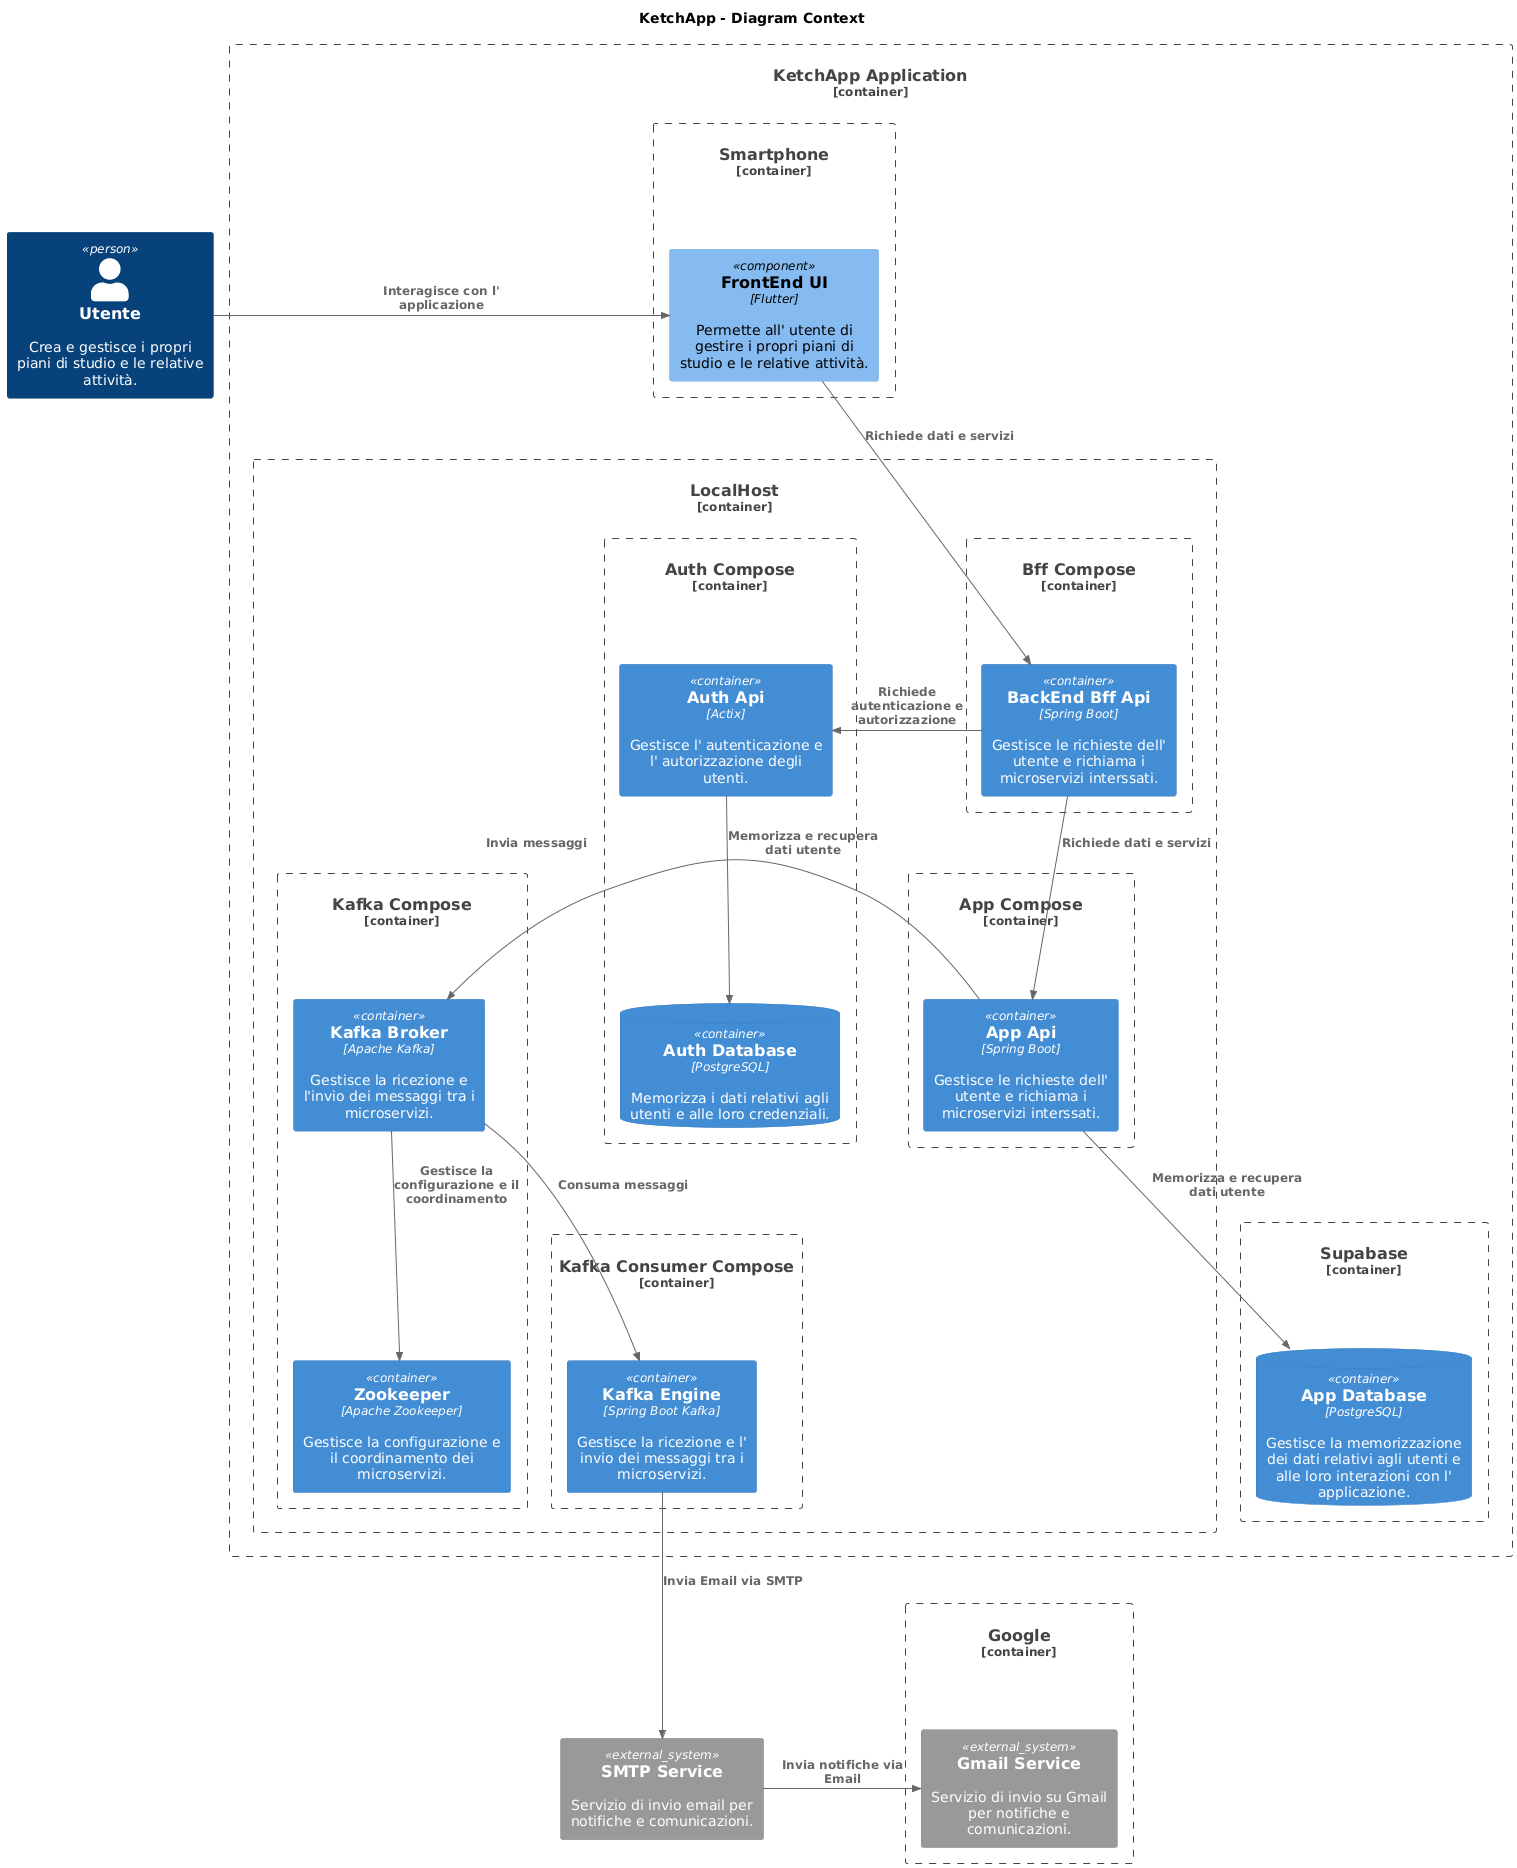

The diagram above was rendered by PlantUML. Its source (embedded in the PNG):
@startuml
!include https://raw.githubusercontent.com/plantuml-stdlib/C4-PlantUML/master/C4_Component.puml

title KetchApp - Diagram Context

Person(user, "Utente", "Crea e gestisce i propri piani di studio e le relative attività.")


Container_Boundary(ketchapp_application, "KetchApp Application") {
Container_Boundary(mobile, "Smartphone") {
  Component(frontend, "FrontEnd UI ", "Flutter", "Permette all' utente di gestire i propri piani di studio e le relative attività.")
}

Container_Boundary(localhost, "LocalHost") {
    Container_Boundary(bffcompose, "Bff Compose") {
        Container(bffapi, "BackEnd Bff Api", "Spring Boot", "Gestisce le richieste dell' utente e richiama i microservizi interssati.")
    }

    Container_Boundary(appcompose, "App Compose") {
        Container(appapi, "App Api", "Spring Boot", "Gestisce le richieste dell' utente e richiama i microservizi interssati.")
    }

    Container_Boundary(authcompose, "Auth Compose") {
        Container(authapi, "Auth Api", "Actix", "Gestisce l' autenticazione e l' autorizzazione degli utenti.")
        ContainerDb(authdb, "Auth Database", "PostgreSQL", "Memorizza i dati relativi agli utenti e alle loro credenziali.")
    }

    Container_Boundary(kafkacompose, "Kafka Compose") {
        Container(kafka_broker, "Kafka Broker", "Apache Kafka", "Gestisce la ricezione e l'invio dei messaggi tra i microservizi.")
        Container(kafka_zookeeper, "Zookeeper", "Apache Zookeeper", "Gestisce la configurazione e il coordinamento dei microservizi.")
    }
    
    Container_Boundary(kafkaconsumercompose, "Kafka Consumer Compose") {
        Container(kafkaengine, "Kafka Engine", "Spring Boot Kafka", "Gestisce la ricezione e l' invio dei messaggi tra i microservizi.")
    }
  }
  
    Container_Boundary(supabase, "Supabase") {
        ContainerDb(appdb, "App Database", "PostgreSQL", "Gestisce la memorizzazione dei dati relativi agli utenti e alle loro interazioni con l' applicazione.")
    }
}

System_Ext(smtp, "SMTP Service", "Servizio di invio email per notifiche e comunicazioni.")
Container_Boundary(google, "Google") {
  System_Ext(mail, "Gmail Service", "Servizio di invio su Gmail per notifiche e comunicazioni.")
}

Rel_R(user, frontend, "Interagisce con l' applicazione")
Rel_D(frontend, bffapi, "Richiede dati e servizi")
Rel_D(bffapi, appapi, "Richiede dati e servizi")
Rel_R(bffapi, authapi, "Richiede autenticazione e autorizzazione")
Rel_D(authapi, authdb, "Memorizza e recupera dati utente")
Rel_D(appapi, appdb, "Memorizza e recupera dati utente")
Rel_L(appapi, kafka_broker, "Invia messaggi")
Rel_D(kafka_broker, kafkaengine, "Consuma messaggi")
Rel_D(kafka_broker, kafka_zookeeper, "Gestisce la configurazione e il coordinamento")
Rel_D(kafkaengine, smtp, "Invia Email via SMTP")
Rel_L(smtp, mail, "Invia notifiche via Email")
@enduml